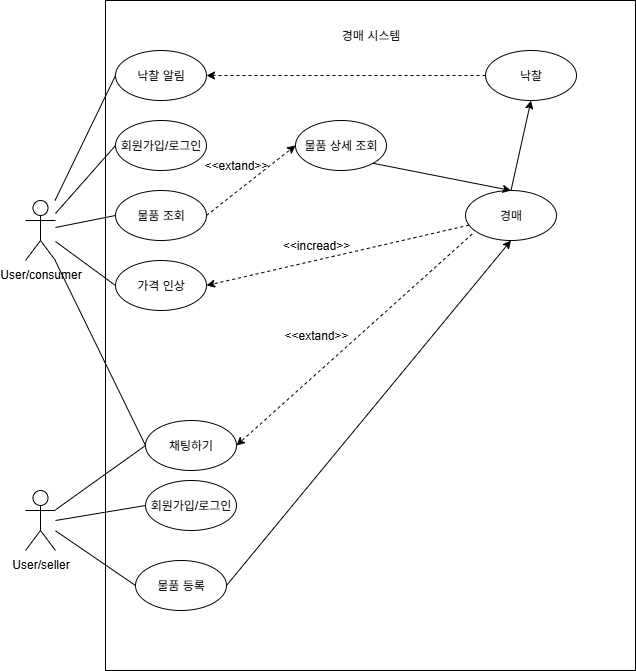

The diagram above was exported from draw.io. Its source (the exported page's mxGraphModel, read from the mxfile embedded in the PNG):
<mxGraphModel dx="1164" dy="746" grid="1" gridSize="10" guides="1" tooltips="1" connect="1" arrows="1" fold="1" page="1" pageScale="1" pageWidth="827" pageHeight="1169" math="0" shadow="0">
  <root>
    <mxCell id="0" />
    <mxCell id="1" parent="0" />
    <mxCell id="1zJo4_8XR_Zj1WvBLF3c-25" value="" style="rounded=0;whiteSpace=wrap;html=1;" vertex="1" parent="1">
      <mxGeometry x="110" y="160" width="530" height="670" as="geometry" />
    </mxCell>
    <mxCell id="1zJo4_8XR_Zj1WvBLF3c-3" value="User/consumer" style="shape=umlActor;verticalLabelPosition=bottom;verticalAlign=top;html=1;outlineConnect=0;" vertex="1" parent="1">
      <mxGeometry x="30" y="360" width="30" height="60" as="geometry" />
    </mxCell>
    <mxCell id="1zJo4_8XR_Zj1WvBLF3c-4" value="" style="endArrow=none;html=1;rounded=0;entryX=0;entryY=0.5;entryDx=0;entryDy=0;" edge="1" parent="1" source="1zJo4_8XR_Zj1WvBLF3c-3" target="1zJo4_8XR_Zj1WvBLF3c-31">
      <mxGeometry width="50" height="50" relative="1" as="geometry">
        <mxPoint x="240" y="390" as="sourcePoint" />
        <mxPoint x="420" y="425" as="targetPoint" />
      </mxGeometry>
    </mxCell>
    <mxCell id="1zJo4_8XR_Zj1WvBLF3c-6" value="User/seller" style="shape=umlActor;verticalLabelPosition=bottom;verticalAlign=top;html=1;outlineConnect=0;" vertex="1" parent="1">
      <mxGeometry x="30" y="650" width="30" height="60" as="geometry" />
    </mxCell>
    <mxCell id="1zJo4_8XR_Zj1WvBLF3c-8" value="경매 시스템" style="text;html=1;align=center;verticalAlign=middle;whiteSpace=wrap;rounded=0;" vertex="1" parent="1">
      <mxGeometry x="342.5" y="180" width="65" height="30" as="geometry" />
    </mxCell>
    <mxCell id="1zJo4_8XR_Zj1WvBLF3c-10" value="물품 조회" style="ellipse;whiteSpace=wrap;html=1;" vertex="1" parent="1">
      <mxGeometry x="120" y="350" width="91" height="50" as="geometry" />
    </mxCell>
    <mxCell id="1zJo4_8XR_Zj1WvBLF3c-12" value="물품 등록" style="ellipse;whiteSpace=wrap;html=1;" vertex="1" parent="1">
      <mxGeometry x="140" y="720" width="91" height="50" as="geometry" />
    </mxCell>
    <mxCell id="1zJo4_8XR_Zj1WvBLF3c-13" value="" style="endArrow=none;html=1;rounded=0;entryX=0;entryY=0.5;entryDx=0;entryDy=0;" edge="1" parent="1" source="1zJo4_8XR_Zj1WvBLF3c-3" target="1zJo4_8XR_Zj1WvBLF3c-10">
      <mxGeometry width="50" height="50" relative="1" as="geometry">
        <mxPoint x="260" y="310" as="sourcePoint" />
        <mxPoint x="310" y="260" as="targetPoint" />
      </mxGeometry>
    </mxCell>
    <mxCell id="1zJo4_8XR_Zj1WvBLF3c-14" value="회원가입/로그인" style="ellipse;whiteSpace=wrap;html=1;" vertex="1" parent="1">
      <mxGeometry x="150" y="640" width="91" height="50" as="geometry" />
    </mxCell>
    <mxCell id="1zJo4_8XR_Zj1WvBLF3c-16" value="" style="endArrow=none;html=1;rounded=0;entryX=0;entryY=0.5;entryDx=0;entryDy=0;" edge="1" parent="1" target="1zJo4_8XR_Zj1WvBLF3c-14">
      <mxGeometry width="50" height="50" relative="1" as="geometry">
        <mxPoint x="60" y="680" as="sourcePoint" />
        <mxPoint x="310" y="260" as="targetPoint" />
      </mxGeometry>
    </mxCell>
    <mxCell id="1zJo4_8XR_Zj1WvBLF3c-19" value="" style="endArrow=classic;html=1;rounded=0;exitX=1;exitY=0.5;exitDx=0;exitDy=0;dashed=1;entryX=0;entryY=0.5;entryDx=0;entryDy=0;" edge="1" parent="1" source="1zJo4_8XR_Zj1WvBLF3c-10" target="1zJo4_8XR_Zj1WvBLF3c-32">
      <mxGeometry width="50" height="50" relative="1" as="geometry">
        <mxPoint x="260" y="310" as="sourcePoint" />
        <mxPoint x="444.5" y="265" as="targetPoint" />
      </mxGeometry>
    </mxCell>
    <mxCell id="1zJo4_8XR_Zj1WvBLF3c-26" value="&amp;lt;&amp;lt;extand&amp;gt;&amp;gt;" style="text;html=1;align=center;verticalAlign=middle;whiteSpace=wrap;rounded=0;" vertex="1" parent="1">
      <mxGeometry x="211" y="310" width="60" height="30" as="geometry" />
    </mxCell>
    <mxCell id="1zJo4_8XR_Zj1WvBLF3c-31" value="회원가입/로그인" style="ellipse;whiteSpace=wrap;html=1;" vertex="1" parent="1">
      <mxGeometry x="120" y="280" width="91" height="50" as="geometry" />
    </mxCell>
    <mxCell id="1zJo4_8XR_Zj1WvBLF3c-32" value="물품 상세 조회" style="ellipse;whiteSpace=wrap;html=1;" vertex="1" parent="1">
      <mxGeometry x="300" y="280" width="91" height="50" as="geometry" />
    </mxCell>
    <mxCell id="1zJo4_8XR_Zj1WvBLF3c-36" value="" style="endArrow=none;html=1;rounded=0;entryX=0;entryY=0.5;entryDx=0;entryDy=0;" edge="1" parent="1" source="1zJo4_8XR_Zj1WvBLF3c-6" target="1zJo4_8XR_Zj1WvBLF3c-12">
      <mxGeometry width="50" height="50" relative="1" as="geometry">
        <mxPoint x="250" y="540" as="sourcePoint" />
        <mxPoint x="300" y="490" as="targetPoint" />
      </mxGeometry>
    </mxCell>
    <mxCell id="1zJo4_8XR_Zj1WvBLF3c-42" value="경매" style="ellipse;whiteSpace=wrap;html=1;" vertex="1" parent="1">
      <mxGeometry x="470" y="350" width="91" height="50" as="geometry" />
    </mxCell>
    <mxCell id="1zJo4_8XR_Zj1WvBLF3c-48" value="" style="endArrow=classic;html=1;rounded=0;exitX=1;exitY=1;exitDx=0;exitDy=0;entryX=0.5;entryY=0;entryDx=0;entryDy=0;" edge="1" parent="1" source="1zJo4_8XR_Zj1WvBLF3c-32" target="1zJo4_8XR_Zj1WvBLF3c-42">
      <mxGeometry width="50" height="50" relative="1" as="geometry">
        <mxPoint x="260" y="410" as="sourcePoint" />
        <mxPoint x="310" y="360" as="targetPoint" />
      </mxGeometry>
    </mxCell>
    <mxCell id="1zJo4_8XR_Zj1WvBLF3c-49" value="" style="endArrow=classic;html=1;rounded=0;exitX=1;exitY=0.5;exitDx=0;exitDy=0;entryX=0.5;entryY=1;entryDx=0;entryDy=0;" edge="1" parent="1" source="1zJo4_8XR_Zj1WvBLF3c-12" target="1zJo4_8XR_Zj1WvBLF3c-42">
      <mxGeometry width="50" height="50" relative="1" as="geometry">
        <mxPoint x="260" y="410" as="sourcePoint" />
        <mxPoint x="310" y="360" as="targetPoint" />
      </mxGeometry>
    </mxCell>
    <mxCell id="1zJo4_8XR_Zj1WvBLF3c-51" value="가격 인상" style="ellipse;whiteSpace=wrap;html=1;" vertex="1" parent="1">
      <mxGeometry x="120" y="420" width="91" height="50" as="geometry" />
    </mxCell>
    <mxCell id="1zJo4_8XR_Zj1WvBLF3c-53" value="" style="endArrow=none;html=1;rounded=0;exitX=0;exitY=0.5;exitDx=0;exitDy=0;" edge="1" parent="1" source="1zJo4_8XR_Zj1WvBLF3c-51" target="1zJo4_8XR_Zj1WvBLF3c-3">
      <mxGeometry width="50" height="50" relative="1" as="geometry">
        <mxPoint x="40" y="390" as="sourcePoint" />
        <mxPoint x="90" y="340" as="targetPoint" />
      </mxGeometry>
    </mxCell>
    <mxCell id="1zJo4_8XR_Zj1WvBLF3c-55" value="" style="endArrow=classic;html=1;rounded=0;entryX=1;entryY=0.5;entryDx=0;entryDy=0;dashed=1;" edge="1" parent="1" source="1zJo4_8XR_Zj1WvBLF3c-42" target="1zJo4_8XR_Zj1WvBLF3c-51">
      <mxGeometry width="50" height="50" relative="1" as="geometry">
        <mxPoint x="270" y="410" as="sourcePoint" />
        <mxPoint x="320" y="360" as="targetPoint" />
      </mxGeometry>
    </mxCell>
    <mxCell id="1zJo4_8XR_Zj1WvBLF3c-56" value="&amp;lt;&amp;lt;incread&amp;gt;&amp;gt;" style="text;html=1;align=center;verticalAlign=middle;whiteSpace=wrap;rounded=0;" vertex="1" parent="1">
      <mxGeometry x="291" y="390" width="60" height="30" as="geometry" />
    </mxCell>
    <mxCell id="1zJo4_8XR_Zj1WvBLF3c-58" value="낙찰" style="ellipse;whiteSpace=wrap;html=1;" vertex="1" parent="1">
      <mxGeometry x="490" y="210" width="91" height="50" as="geometry" />
    </mxCell>
    <mxCell id="1zJo4_8XR_Zj1WvBLF3c-59" value="낙찰 알림" style="ellipse;whiteSpace=wrap;html=1;" vertex="1" parent="1">
      <mxGeometry x="120" y="210" width="91" height="50" as="geometry" />
    </mxCell>
    <mxCell id="1zJo4_8XR_Zj1WvBLF3c-60" value="" style="endArrow=classic;html=1;rounded=0;exitX=0;exitY=0.5;exitDx=0;exitDy=0;entryX=1;entryY=0.5;entryDx=0;entryDy=0;dashed=1;" edge="1" parent="1" source="1zJo4_8XR_Zj1WvBLF3c-58" target="1zJo4_8XR_Zj1WvBLF3c-59">
      <mxGeometry width="50" height="50" relative="1" as="geometry">
        <mxPoint x="460" y="350" as="sourcePoint" />
        <mxPoint x="510" y="300" as="targetPoint" />
      </mxGeometry>
    </mxCell>
    <mxCell id="1zJo4_8XR_Zj1WvBLF3c-61" value="채팅하기" style="ellipse;whiteSpace=wrap;html=1;" vertex="1" parent="1">
      <mxGeometry x="150" y="580" width="91" height="50" as="geometry" />
    </mxCell>
    <mxCell id="1zJo4_8XR_Zj1WvBLF3c-63" value="" style="endArrow=classic;html=1;rounded=0;entryX=1;entryY=0.5;entryDx=0;entryDy=0;dashed=1;exitX=0.073;exitY=0.873;exitDx=0;exitDy=0;exitPerimeter=0;" edge="1" parent="1" source="1zJo4_8XR_Zj1WvBLF3c-42" target="1zJo4_8XR_Zj1WvBLF3c-61">
      <mxGeometry width="50" height="50" relative="1" as="geometry">
        <mxPoint x="480" y="384" as="sourcePoint" />
        <mxPoint x="400" y="500" as="targetPoint" />
      </mxGeometry>
    </mxCell>
    <mxCell id="1zJo4_8XR_Zj1WvBLF3c-65" value="&amp;lt;&amp;lt;extand&amp;gt;&amp;gt;" style="text;html=1;align=center;verticalAlign=middle;whiteSpace=wrap;rounded=0;" vertex="1" parent="1">
      <mxGeometry x="291" y="480" width="60" height="30" as="geometry" />
    </mxCell>
    <mxCell id="1zJo4_8XR_Zj1WvBLF3c-66" value="" style="endArrow=none;html=1;rounded=0;entryX=0;entryY=0.5;entryDx=0;entryDy=0;" edge="1" parent="1" source="1zJo4_8XR_Zj1WvBLF3c-3" target="1zJo4_8XR_Zj1WvBLF3c-61">
      <mxGeometry width="50" height="50" relative="1" as="geometry">
        <mxPoint x="60" y="330" as="sourcePoint" />
        <mxPoint x="140" y="430" as="targetPoint" />
      </mxGeometry>
    </mxCell>
    <mxCell id="1zJo4_8XR_Zj1WvBLF3c-67" value="" style="endArrow=none;html=1;rounded=0;entryX=0;entryY=0.5;entryDx=0;entryDy=0;" edge="1" parent="1" source="1zJo4_8XR_Zj1WvBLF3c-6" target="1zJo4_8XR_Zj1WvBLF3c-61">
      <mxGeometry width="50" height="50" relative="1" as="geometry">
        <mxPoint x="260" y="410" as="sourcePoint" />
        <mxPoint x="310" y="360" as="targetPoint" />
      </mxGeometry>
    </mxCell>
    <mxCell id="1zJo4_8XR_Zj1WvBLF3c-69" value="" style="endArrow=classic;html=1;rounded=0;exitX=0.5;exitY=0;exitDx=0;exitDy=0;entryX=0.5;entryY=1;entryDx=0;entryDy=0;" edge="1" parent="1" source="1zJo4_8XR_Zj1WvBLF3c-42" target="1zJo4_8XR_Zj1WvBLF3c-58">
      <mxGeometry width="50" height="50" relative="1" as="geometry">
        <mxPoint x="531" y="350" as="sourcePoint" />
        <mxPoint x="550" y="330" as="targetPoint" />
      </mxGeometry>
    </mxCell>
    <mxCell id="1zJo4_8XR_Zj1WvBLF3c-70" value="" style="endArrow=none;html=1;rounded=0;entryX=0;entryY=0.5;entryDx=0;entryDy=0;" edge="1" parent="1" source="1zJo4_8XR_Zj1WvBLF3c-3" target="1zJo4_8XR_Zj1WvBLF3c-59">
      <mxGeometry width="50" height="50" relative="1" as="geometry">
        <mxPoint x="50" y="320" as="sourcePoint" />
        <mxPoint x="100" y="270" as="targetPoint" />
      </mxGeometry>
    </mxCell>
  </root>
</mxGraphModel>